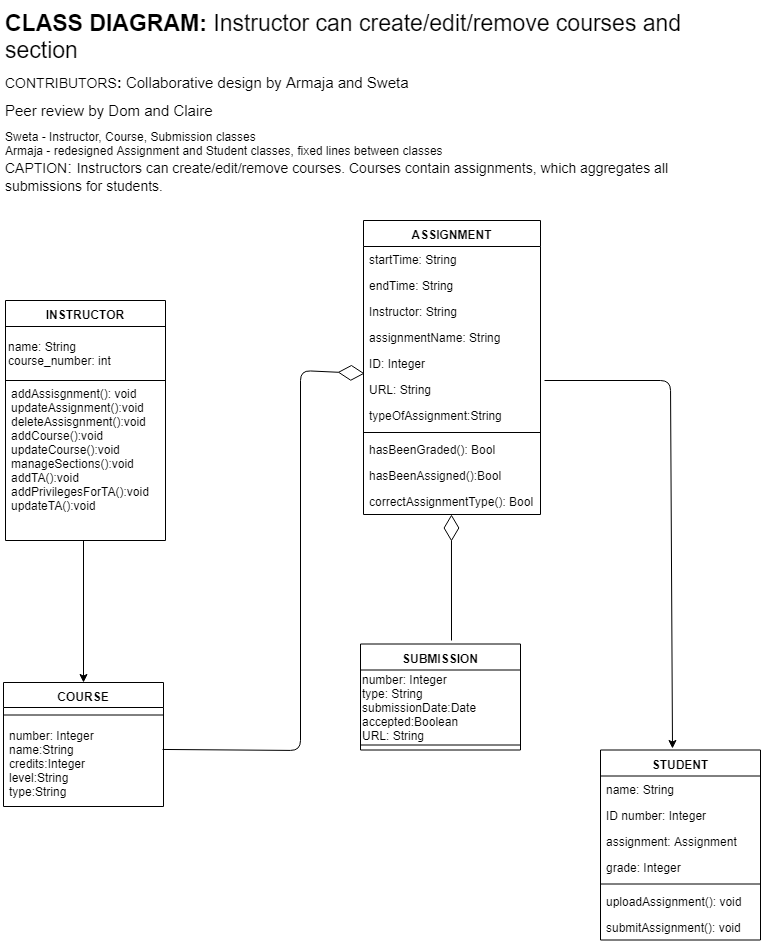

The diagram above was exported from draw.io. Its source (the exported page's mxGraphModel, read from the mxfile embedded in the PNG):
<mxGraphModel dx="1022" dy="1537" grid="1" gridSize="10" guides="1" tooltips="1" connect="1" arrows="1" fold="1" page="1" pageScale="1" pageWidth="850" pageHeight="1100" math="0" shadow="0">
  <root>
    <mxCell id="94aiRhevd65KzYVw-1OD-0" />
    <mxCell id="94aiRhevd65KzYVw-1OD-1" parent="94aiRhevd65KzYVw-1OD-0" />
    <mxCell id="y1e8PnpufmKln-kZRsIg-9" value="COURSE" style="swimlane;fontStyle=1;align=center;verticalAlign=top;childLayout=stackLayout;horizontal=1;startSize=25;horizontalStack=0;resizeParent=1;resizeParentMax=0;resizeLast=0;collapsible=1;marginBottom=0;" parent="94aiRhevd65KzYVw-1OD-1" vertex="1">
      <mxGeometry x="63" y="522" width="160" height="124" as="geometry" />
    </mxCell>
    <mxCell id="y1e8PnpufmKln-kZRsIg-11" value="" style="line;strokeWidth=1;fillColor=none;align=left;verticalAlign=middle;spacingTop=-1;spacingLeft=3;spacingRight=3;rotatable=0;labelPosition=right;points=[];portConstraint=eastwest;" parent="y1e8PnpufmKln-kZRsIg-9" vertex="1">
      <mxGeometry y="25" width="160" height="15" as="geometry" />
    </mxCell>
    <mxCell id="y1e8PnpufmKln-kZRsIg-10" value="number: Integer&#10;name:String&#10;credits:Integer&#10;level:String&#10;type:String" style="text;strokeColor=none;fillColor=none;align=left;verticalAlign=top;spacingLeft=4;spacingRight=4;overflow=hidden;rotatable=0;points=[[0,0.5],[1,0.5]];portConstraint=eastwest;horizontal=1;" parent="y1e8PnpufmKln-kZRsIg-9" vertex="1">
      <mxGeometry y="40" width="160" height="84" as="geometry" />
    </mxCell>
    <mxCell id="y1e8PnpufmKln-kZRsIg-21" value="INSTRUCTOR" style="swimlane;fontStyle=1;align=center;verticalAlign=top;childLayout=stackLayout;horizontal=1;startSize=26;horizontalStack=0;resizeParent=1;resizeParentMax=0;resizeLast=0;collapsible=1;marginBottom=0;" parent="94aiRhevd65KzYVw-1OD-1" vertex="1">
      <mxGeometry x="65" y="140" width="160" height="240" as="geometry">
        <mxRectangle x="80" y="155" width="90" height="26" as="alternateBounds" />
      </mxGeometry>
    </mxCell>
    <mxCell id="2V-oRMLCj-kgQdM1tAOB-3" value="name: String&lt;br&gt;course_number: int&lt;br&gt;" style="rounded=0;whiteSpace=wrap;html=1;align=left;" parent="y1e8PnpufmKln-kZRsIg-21" vertex="1">
      <mxGeometry y="26" width="160" height="54" as="geometry" />
    </mxCell>
    <mxCell id="y1e8PnpufmKln-kZRsIg-24" value="addAssisgnment(): void&#10;updateAssignment():void&#10;deleteAssisgnment():void&#10;addCourse():void&#10;updateCourse():void&#10;manageSections():void&#10;addTA():void&#10;addPrivilegesForTA():void&#10;updateTA():void" style="text;strokeColor=none;fillColor=none;align=left;verticalAlign=top;spacingLeft=4;spacingRight=4;overflow=hidden;rotatable=0;points=[[0,0.5],[1,0.5]];portConstraint=eastwest;" parent="y1e8PnpufmKln-kZRsIg-21" vertex="1">
      <mxGeometry y="80" width="160" height="160" as="geometry" />
    </mxCell>
    <mxCell id="y1e8PnpufmKln-kZRsIg-27" value="SUBMISSION" style="swimlane;fontStyle=1;align=center;verticalAlign=top;childLayout=stackLayout;horizontal=1;startSize=26;horizontalStack=0;resizeParent=1;resizeParentMax=0;resizeLast=0;collapsible=1;marginBottom=0;" parent="94aiRhevd65KzYVw-1OD-1" vertex="1">
      <mxGeometry x="420" y="483.5" width="160" height="106" as="geometry" />
    </mxCell>
    <mxCell id="y1e8PnpufmKln-kZRsIg-32" value="number: Integer&lt;br&gt;type: String&lt;br&gt;submissionDate:Date&lt;br&gt;accepted:Boolean&lt;br&gt;URL: String" style="text;html=1;resizable=0;points=[];autosize=1;align=left;verticalAlign=top;spacingTop=-4;" parent="y1e8PnpufmKln-kZRsIg-27" vertex="1">
      <mxGeometry y="26" width="160" height="70" as="geometry" />
    </mxCell>
    <mxCell id="y1e8PnpufmKln-kZRsIg-29" value="" style="line;strokeWidth=1;fillColor=none;align=left;verticalAlign=middle;spacingTop=-1;spacingLeft=3;spacingRight=3;rotatable=0;labelPosition=right;points=[];portConstraint=eastwest;" parent="y1e8PnpufmKln-kZRsIg-27" vertex="1">
      <mxGeometry y="96" width="160" height="10" as="geometry" />
    </mxCell>
    <mxCell id="cgyoVjNGdW1sBcW_yQgy-2" value="&lt;h1 style=&quot;font-size: 15px&quot;&gt;&lt;span style=&quot;font-size: 23px&quot;&gt;CLASS DIAGRAM: &lt;span style=&quot;font-weight: normal&quot;&gt;Instructor can create/edit/remove courses and section&lt;/span&gt;&lt;/span&gt;&lt;/h1&gt;&lt;ul style=&quot;box-sizing: border-box ; padding-left: 2em ; margin-top: 0px ; margin-bottom: 0px ; color: rgb(36 , 41 , 46) ; font-family: , &amp;#34;blinkmacsystemfont&amp;#34; , &amp;#34;segoe ui&amp;#34; , &amp;#34;helvetica&amp;#34; , &amp;#34;arial&amp;#34; , sans-serif , &amp;#34;apple color emoji&amp;#34; , &amp;#34;segoe ui emoji&amp;#34; , &amp;#34;segoe ui symbol&amp;#34; ; font-size: 16px ; background-color: rgb(255 , 255 , 255)&quot;&gt;&lt;/ul&gt;&lt;h1 style=&quot;font-size: 15px&quot;&gt;&lt;span style=&quot;font-weight: normal&quot;&gt;&lt;font style=&quot;font-size: 14px&quot;&gt;CONTRIBUTORS&lt;/font&gt;&lt;/span&gt;: &lt;span style=&quot;font-weight: normal&quot;&gt;Collaborative design by Armaja and Sweta&lt;/span&gt;&lt;/h1&gt;&lt;h1 style=&quot;font-size: 15px&quot;&gt;&lt;span style=&quot;font-weight: normal&quot;&gt;Peer review by Dom and Claire&lt;/span&gt;&lt;/h1&gt;&lt;div&gt;&lt;span style=&quot;font-weight: normal&quot;&gt;Sweta - Instructor, Course, Submission classes&lt;/span&gt;&lt;/div&gt;&lt;div&gt;&lt;span style=&quot;font-weight: normal&quot;&gt;Armaja - redesigned Assignment and Student classes, fixed lines between classes&lt;/span&gt;&lt;/div&gt;&lt;div&gt;&lt;span style=&quot;font-weight: 400&quot;&gt;&lt;font style=&quot;font-size: 14px&quot;&gt;CAPTION&lt;/font&gt;&lt;/span&gt;&lt;span style=&quot;font-size: 17px ; font-weight: 400&quot;&gt;: &lt;/span&gt;&lt;span style=&quot;font-weight: 400&quot;&gt;&lt;font style=&quot;font-size: 14px&quot;&gt;Instructors can create/edit/remove courses. Courses contain assignments, which aggregates all submissions for students.&amp;nbsp;&lt;/font&gt;&lt;/span&gt;&lt;/div&gt;" style="text;html=1;strokeColor=none;fillColor=none;spacing=5;spacingTop=-20;whiteSpace=wrap;overflow=hidden;rounded=0;" parent="94aiRhevd65KzYVw-1OD-1" vertex="1">
      <mxGeometry x="60" y="-150" width="720" height="190" as="geometry" />
    </mxCell>
    <mxCell id="-OVYpsoCTwR5t_kNtj7X-1" value="ASSIGNMENT" style="swimlane;fontStyle=1;align=center;verticalAlign=top;childLayout=stackLayout;horizontal=1;startSize=26;horizontalStack=0;resizeParent=1;resizeParentMax=0;resizeLast=0;collapsible=1;marginBottom=0;" parent="94aiRhevd65KzYVw-1OD-1" vertex="1">
      <mxGeometry x="423" y="60" width="177" height="294" as="geometry" />
    </mxCell>
    <mxCell id="-OVYpsoCTwR5t_kNtj7X-2" value="startTime: String" style="text;strokeColor=none;fillColor=none;align=left;verticalAlign=top;spacingLeft=4;spacingRight=4;overflow=hidden;rotatable=0;points=[[0,0.5],[1,0.5]];portConstraint=eastwest;" parent="-OVYpsoCTwR5t_kNtj7X-1" vertex="1">
      <mxGeometry y="26" width="177" height="26" as="geometry" />
    </mxCell>
    <mxCell id="-OVYpsoCTwR5t_kNtj7X-7" value="endTime: String" style="text;strokeColor=none;fillColor=none;align=left;verticalAlign=top;spacingLeft=4;spacingRight=4;overflow=hidden;rotatable=0;points=[[0,0.5],[1,0.5]];portConstraint=eastwest;" parent="-OVYpsoCTwR5t_kNtj7X-1" vertex="1">
      <mxGeometry y="52" width="177" height="26" as="geometry" />
    </mxCell>
    <mxCell id="-OVYpsoCTwR5t_kNtj7X-8" value="Instructor: String" style="text;strokeColor=none;fillColor=none;align=left;verticalAlign=top;spacingLeft=4;spacingRight=4;overflow=hidden;rotatable=0;points=[[0,0.5],[1,0.5]];portConstraint=eastwest;" parent="-OVYpsoCTwR5t_kNtj7X-1" vertex="1">
      <mxGeometry y="78" width="177" height="26" as="geometry" />
    </mxCell>
    <mxCell id="-OVYpsoCTwR5t_kNtj7X-9" value="assignmentName: String&#10;" style="text;strokeColor=none;fillColor=none;align=left;verticalAlign=top;spacingLeft=4;spacingRight=4;overflow=hidden;rotatable=0;points=[[0,0.5],[1,0.5]];portConstraint=eastwest;" parent="-OVYpsoCTwR5t_kNtj7X-1" vertex="1">
      <mxGeometry y="104" width="177" height="26" as="geometry" />
    </mxCell>
    <mxCell id="-OVYpsoCTwR5t_kNtj7X-10" value="ID: Integer" style="text;strokeColor=none;fillColor=none;align=left;verticalAlign=top;spacingLeft=4;spacingRight=4;overflow=hidden;rotatable=0;points=[[0,0.5],[1,0.5]];portConstraint=eastwest;" parent="-OVYpsoCTwR5t_kNtj7X-1" vertex="1">
      <mxGeometry y="130" width="177" height="26" as="geometry" />
    </mxCell>
    <mxCell id="-OVYpsoCTwR5t_kNtj7X-11" value="URL: String&#10;" style="text;strokeColor=none;fillColor=none;align=left;verticalAlign=top;spacingLeft=4;spacingRight=4;overflow=hidden;rotatable=0;points=[[0,0.5],[1,0.5]];portConstraint=eastwest;" parent="-OVYpsoCTwR5t_kNtj7X-1" vertex="1">
      <mxGeometry y="156" width="177" height="26" as="geometry" />
    </mxCell>
    <mxCell id="-OVYpsoCTwR5t_kNtj7X-13" value="typeOfAssignment:String&#10;" style="text;strokeColor=none;fillColor=none;align=left;verticalAlign=top;spacingLeft=4;spacingRight=4;overflow=hidden;rotatable=0;points=[[0,0.5],[1,0.5]];portConstraint=eastwest;" parent="-OVYpsoCTwR5t_kNtj7X-1" vertex="1">
      <mxGeometry y="182" width="177" height="26" as="geometry" />
    </mxCell>
    <mxCell id="-OVYpsoCTwR5t_kNtj7X-3" value="" style="line;strokeWidth=1;fillColor=none;align=left;verticalAlign=middle;spacingTop=-1;spacingLeft=3;spacingRight=3;rotatable=0;labelPosition=right;points=[];portConstraint=eastwest;" parent="-OVYpsoCTwR5t_kNtj7X-1" vertex="1">
      <mxGeometry y="208" width="177" height="8" as="geometry" />
    </mxCell>
    <mxCell id="-OVYpsoCTwR5t_kNtj7X-5" value="hasBeenGraded(): Bool" style="text;strokeColor=none;fillColor=none;align=left;verticalAlign=top;spacingLeft=4;spacingRight=4;overflow=hidden;rotatable=0;points=[[0,0.5],[1,0.5]];portConstraint=eastwest;" parent="-OVYpsoCTwR5t_kNtj7X-1" vertex="1">
      <mxGeometry y="216" width="177" height="26" as="geometry" />
    </mxCell>
    <mxCell id="-OVYpsoCTwR5t_kNtj7X-16" value="hasBeenAssigned():Bool" style="text;strokeColor=none;fillColor=none;align=left;verticalAlign=top;spacingLeft=4;spacingRight=4;overflow=hidden;rotatable=0;points=[[0,0.5],[1,0.5]];portConstraint=eastwest;" parent="-OVYpsoCTwR5t_kNtj7X-1" vertex="1">
      <mxGeometry y="242" width="177" height="26" as="geometry" />
    </mxCell>
    <mxCell id="-OVYpsoCTwR5t_kNtj7X-31" value="correctAssignmentType(): Bool&#10;" style="text;strokeColor=none;fillColor=none;align=left;verticalAlign=top;spacingLeft=4;spacingRight=4;overflow=hidden;rotatable=0;points=[[0,0.5],[1,0.5]];portConstraint=eastwest;" vertex="1" parent="-OVYpsoCTwR5t_kNtj7X-1">
      <mxGeometry y="268" width="177" height="26" as="geometry" />
    </mxCell>
    <mxCell id="-OVYpsoCTwR5t_kNtj7X-17" value="STUDENT" style="swimlane;fontStyle=1;align=center;verticalAlign=top;childLayout=stackLayout;horizontal=1;startSize=26;horizontalStack=0;resizeParent=1;resizeParentMax=0;resizeLast=0;collapsible=1;marginBottom=0;" parent="94aiRhevd65KzYVw-1OD-1" vertex="1">
      <mxGeometry x="660" y="589.5" width="160" height="190" as="geometry" />
    </mxCell>
    <mxCell id="-OVYpsoCTwR5t_kNtj7X-18" value="name: String" style="text;strokeColor=none;fillColor=none;align=left;verticalAlign=top;spacingLeft=4;spacingRight=4;overflow=hidden;rotatable=0;points=[[0,0.5],[1,0.5]];portConstraint=eastwest;" parent="-OVYpsoCTwR5t_kNtj7X-17" vertex="1">
      <mxGeometry y="26" width="160" height="26" as="geometry" />
    </mxCell>
    <mxCell id="-OVYpsoCTwR5t_kNtj7X-19" value="ID number: Integer" style="text;strokeColor=none;fillColor=none;align=left;verticalAlign=top;spacingLeft=4;spacingRight=4;overflow=hidden;rotatable=0;points=[[0,0.5],[1,0.5]];portConstraint=eastwest;" parent="-OVYpsoCTwR5t_kNtj7X-17" vertex="1">
      <mxGeometry y="52" width="160" height="26" as="geometry" />
    </mxCell>
    <mxCell id="-OVYpsoCTwR5t_kNtj7X-20" value="assignment: Assignment&#10;" style="text;strokeColor=none;fillColor=none;align=left;verticalAlign=top;spacingLeft=4;spacingRight=4;overflow=hidden;rotatable=0;points=[[0,0.5],[1,0.5]];portConstraint=eastwest;" parent="-OVYpsoCTwR5t_kNtj7X-17" vertex="1">
      <mxGeometry y="78" width="160" height="26" as="geometry" />
    </mxCell>
    <mxCell id="-OVYpsoCTwR5t_kNtj7X-28" value="grade: Integer" style="text;strokeColor=none;fillColor=none;align=left;verticalAlign=top;spacingLeft=4;spacingRight=4;overflow=hidden;rotatable=0;points=[[0,0.5],[1,0.5]];portConstraint=eastwest;" vertex="1" parent="-OVYpsoCTwR5t_kNtj7X-17">
      <mxGeometry y="104" width="160" height="26" as="geometry" />
    </mxCell>
    <mxCell id="-OVYpsoCTwR5t_kNtj7X-25" value="" style="line;strokeWidth=1;fillColor=none;align=left;verticalAlign=middle;spacingTop=-1;spacingLeft=3;spacingRight=3;rotatable=0;labelPosition=right;points=[];portConstraint=eastwest;" parent="-OVYpsoCTwR5t_kNtj7X-17" vertex="1">
      <mxGeometry y="130" width="160" height="8" as="geometry" />
    </mxCell>
    <mxCell id="-OVYpsoCTwR5t_kNtj7X-26" value="uploadAssignment(): void&#10;" style="text;strokeColor=none;fillColor=none;align=left;verticalAlign=top;spacingLeft=4;spacingRight=4;overflow=hidden;rotatable=0;points=[[0,0.5],[1,0.5]];portConstraint=eastwest;" parent="-OVYpsoCTwR5t_kNtj7X-17" vertex="1">
      <mxGeometry y="138" width="160" height="26" as="geometry" />
    </mxCell>
    <mxCell id="-OVYpsoCTwR5t_kNtj7X-30" value="submitAssignment(): void&#10;" style="text;strokeColor=none;fillColor=none;align=left;verticalAlign=top;spacingLeft=4;spacingRight=4;overflow=hidden;rotatable=0;points=[[0,0.5],[1,0.5]];portConstraint=eastwest;" vertex="1" parent="-OVYpsoCTwR5t_kNtj7X-17">
      <mxGeometry y="164" width="160" height="26" as="geometry" />
    </mxCell>
    <mxCell id="-OVYpsoCTwR5t_kNtj7X-32" value="" style="endArrow=classic;html=1;entryX=0.45;entryY=-0.008;entryDx=0;entryDy=0;entryPerimeter=0;" edge="1" parent="94aiRhevd65KzYVw-1OD-1" target="-OVYpsoCTwR5t_kNtj7X-17">
      <mxGeometry width="50" height="50" relative="1" as="geometry">
        <mxPoint x="604" y="220" as="sourcePoint" />
        <mxPoint x="700" y="520" as="targetPoint" />
        <Array as="points">
          <mxPoint x="730" y="220" />
        </Array>
      </mxGeometry>
    </mxCell>
    <mxCell id="-OVYpsoCTwR5t_kNtj7X-33" value="" style="endArrow=diamondThin;endFill=0;endSize=24;html=1;entryX=0.497;entryY=1;entryDx=0;entryDy=0;entryPerimeter=0;" edge="1" parent="94aiRhevd65KzYVw-1OD-1" target="-OVYpsoCTwR5t_kNtj7X-31">
      <mxGeometry width="160" relative="1" as="geometry">
        <mxPoint x="511" y="480" as="sourcePoint" />
        <mxPoint x="511" y="360" as="targetPoint" />
      </mxGeometry>
    </mxCell>
    <mxCell id="-OVYpsoCTwR5t_kNtj7X-34" value="" style="endArrow=diamondThin;endFill=0;endSize=24;html=1;exitX=0.994;exitY=0.321;exitDx=0;exitDy=0;exitPerimeter=0;entryX=0.006;entryY=0.885;entryDx=0;entryDy=0;entryPerimeter=0;" edge="1" parent="94aiRhevd65KzYVw-1OD-1" source="y1e8PnpufmKln-kZRsIg-10" target="-OVYpsoCTwR5t_kNtj7X-10">
      <mxGeometry width="160" relative="1" as="geometry">
        <mxPoint x="330" y="437" as="sourcePoint" />
        <mxPoint x="420" y="211" as="targetPoint" />
        <Array as="points">
          <mxPoint x="360" y="590" />
          <mxPoint x="360" y="210" />
        </Array>
      </mxGeometry>
    </mxCell>
    <mxCell id="-OVYpsoCTwR5t_kNtj7X-37" value="" style="endArrow=classic;html=1;entryX=0.5;entryY=0;entryDx=0;entryDy=0;" edge="1" parent="94aiRhevd65KzYVw-1OD-1" target="y1e8PnpufmKln-kZRsIg-9">
      <mxGeometry width="50" height="50" relative="1" as="geometry">
        <mxPoint x="143" y="380" as="sourcePoint" />
        <mxPoint x="210" y="520" as="targetPoint" />
        <Array as="points" />
      </mxGeometry>
    </mxCell>
  </root>
</mxGraphModel>